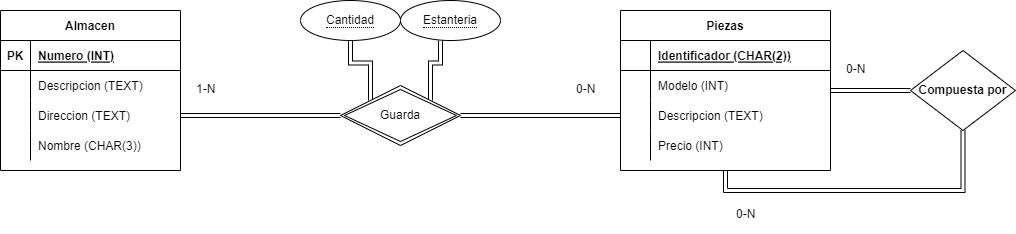

The diagram above was exported from draw.io. Its source (the exported page's mxGraphModel, read from the mxfile embedded in the PNG):
<mxGraphModel dx="2849" dy="1155" grid="1" gridSize="10" guides="1" tooltips="1" connect="1" arrows="1" fold="1" page="1" pageScale="1" pageWidth="827" pageHeight="1169" math="0" shadow="0">
  <root>
    <mxCell id="0" />
    <mxCell id="1" parent="0" />
    <mxCell id="FuUnMQIgWvhVYzfQ6b1Q-21" value="" style="edgeStyle=orthogonalEdgeStyle;shape=link;rounded=0;orthogonalLoop=1;jettySize=auto;html=1;fontFamily=Helvetica;fontSize=12;fontColor=default;" parent="1" source="FuUnMQIgWvhVYzfQ6b1Q-1" target="FuUnMQIgWvhVYzfQ6b1Q-20" edge="1">
      <mxGeometry relative="1" as="geometry" />
    </mxCell>
    <mxCell id="FuUnMQIgWvhVYzfQ6b1Q-1" value="Piezas" style="shape=table;startSize=30;container=1;collapsible=1;childLayout=tableLayout;fixedRows=1;rowLines=0;fontStyle=1;align=center;resizeLast=1;strokeColor=default;fontFamily=Helvetica;fontSize=12;fontColor=default;fillColor=default;" parent="1" vertex="1">
      <mxGeometry x="240" y="470" width="210" height="160" as="geometry" />
    </mxCell>
    <mxCell id="FuUnMQIgWvhVYzfQ6b1Q-2" value="" style="shape=tableRow;horizontal=0;startSize=0;swimlaneHead=0;swimlaneBody=0;fillColor=none;collapsible=0;dropTarget=0;points=[[0,0.5],[1,0.5]];portConstraint=eastwest;top=0;left=0;right=0;bottom=1;strokeColor=default;fontFamily=Helvetica;fontSize=12;fontColor=default;" parent="FuUnMQIgWvhVYzfQ6b1Q-1" vertex="1">
      <mxGeometry y="30" width="210" height="30" as="geometry" />
    </mxCell>
    <mxCell id="FuUnMQIgWvhVYzfQ6b1Q-3" value="" style="shape=partialRectangle;connectable=0;fillColor=none;top=0;left=0;bottom=0;right=0;fontStyle=1;overflow=hidden;strokeColor=default;fontFamily=Helvetica;fontSize=12;fontColor=default;startSize=30;" parent="FuUnMQIgWvhVYzfQ6b1Q-2" vertex="1">
      <mxGeometry width="30" height="30" as="geometry">
        <mxRectangle width="30" height="30" as="alternateBounds" />
      </mxGeometry>
    </mxCell>
    <mxCell id="FuUnMQIgWvhVYzfQ6b1Q-4" value="Identificador (CHAR(2))" style="shape=partialRectangle;connectable=0;fillColor=none;top=0;left=0;bottom=0;right=0;align=left;spacingLeft=6;fontStyle=5;overflow=hidden;strokeColor=default;fontFamily=Helvetica;fontSize=12;fontColor=default;startSize=30;" parent="FuUnMQIgWvhVYzfQ6b1Q-2" vertex="1">
      <mxGeometry x="30" width="180" height="30" as="geometry">
        <mxRectangle width="180" height="30" as="alternateBounds" />
      </mxGeometry>
    </mxCell>
    <mxCell id="FuUnMQIgWvhVYzfQ6b1Q-5" value="" style="shape=tableRow;horizontal=0;startSize=0;swimlaneHead=0;swimlaneBody=0;fillColor=none;collapsible=0;dropTarget=0;points=[[0,0.5],[1,0.5]];portConstraint=eastwest;top=0;left=0;right=0;bottom=0;strokeColor=default;fontFamily=Helvetica;fontSize=12;fontColor=default;" parent="FuUnMQIgWvhVYzfQ6b1Q-1" vertex="1">
      <mxGeometry y="60" width="210" height="30" as="geometry" />
    </mxCell>
    <mxCell id="FuUnMQIgWvhVYzfQ6b1Q-6" value="" style="shape=partialRectangle;connectable=0;fillColor=none;top=0;left=0;bottom=0;right=0;editable=1;overflow=hidden;strokeColor=default;fontFamily=Helvetica;fontSize=12;fontColor=default;startSize=30;" parent="FuUnMQIgWvhVYzfQ6b1Q-5" vertex="1">
      <mxGeometry width="30" height="30" as="geometry">
        <mxRectangle width="30" height="30" as="alternateBounds" />
      </mxGeometry>
    </mxCell>
    <mxCell id="FuUnMQIgWvhVYzfQ6b1Q-7" value="Modelo (INT)" style="shape=partialRectangle;connectable=0;fillColor=none;top=0;left=0;bottom=0;right=0;align=left;spacingLeft=6;overflow=hidden;strokeColor=default;fontFamily=Helvetica;fontSize=12;fontColor=default;startSize=30;" parent="FuUnMQIgWvhVYzfQ6b1Q-5" vertex="1">
      <mxGeometry x="30" width="180" height="30" as="geometry">
        <mxRectangle width="180" height="30" as="alternateBounds" />
      </mxGeometry>
    </mxCell>
    <mxCell id="FuUnMQIgWvhVYzfQ6b1Q-8" value="" style="shape=tableRow;horizontal=0;startSize=0;swimlaneHead=0;swimlaneBody=0;fillColor=none;collapsible=0;dropTarget=0;points=[[0,0.5],[1,0.5]];portConstraint=eastwest;top=0;left=0;right=0;bottom=0;strokeColor=default;fontFamily=Helvetica;fontSize=12;fontColor=default;" parent="FuUnMQIgWvhVYzfQ6b1Q-1" vertex="1">
      <mxGeometry y="90" width="210" height="30" as="geometry" />
    </mxCell>
    <mxCell id="FuUnMQIgWvhVYzfQ6b1Q-9" value="" style="shape=partialRectangle;connectable=0;fillColor=none;top=0;left=0;bottom=0;right=0;editable=1;overflow=hidden;strokeColor=default;fontFamily=Helvetica;fontSize=12;fontColor=default;startSize=30;" parent="FuUnMQIgWvhVYzfQ6b1Q-8" vertex="1">
      <mxGeometry width="30" height="30" as="geometry">
        <mxRectangle width="30" height="30" as="alternateBounds" />
      </mxGeometry>
    </mxCell>
    <mxCell id="FuUnMQIgWvhVYzfQ6b1Q-10" value="Descripcion (TEXT)" style="shape=partialRectangle;connectable=0;fillColor=none;top=0;left=0;bottom=0;right=0;align=left;spacingLeft=6;overflow=hidden;strokeColor=default;fontFamily=Helvetica;fontSize=12;fontColor=default;startSize=30;" parent="FuUnMQIgWvhVYzfQ6b1Q-8" vertex="1">
      <mxGeometry x="30" width="180" height="30" as="geometry">
        <mxRectangle width="180" height="30" as="alternateBounds" />
      </mxGeometry>
    </mxCell>
    <mxCell id="FuUnMQIgWvhVYzfQ6b1Q-11" value="" style="shape=tableRow;horizontal=0;startSize=0;swimlaneHead=0;swimlaneBody=0;fillColor=none;collapsible=0;dropTarget=0;points=[[0,0.5],[1,0.5]];portConstraint=eastwest;top=0;left=0;right=0;bottom=0;strokeColor=default;fontFamily=Helvetica;fontSize=12;fontColor=default;" parent="FuUnMQIgWvhVYzfQ6b1Q-1" vertex="1">
      <mxGeometry y="120" width="210" height="30" as="geometry" />
    </mxCell>
    <mxCell id="FuUnMQIgWvhVYzfQ6b1Q-12" value="" style="shape=partialRectangle;connectable=0;fillColor=none;top=0;left=0;bottom=0;right=0;editable=1;overflow=hidden;strokeColor=default;fontFamily=Helvetica;fontSize=12;fontColor=default;startSize=30;" parent="FuUnMQIgWvhVYzfQ6b1Q-11" vertex="1">
      <mxGeometry width="30" height="30" as="geometry">
        <mxRectangle width="30" height="30" as="alternateBounds" />
      </mxGeometry>
    </mxCell>
    <mxCell id="FuUnMQIgWvhVYzfQ6b1Q-13" value="Precio (INT)" style="shape=partialRectangle;connectable=0;fillColor=none;top=0;left=0;bottom=0;right=0;align=left;spacingLeft=6;overflow=hidden;strokeColor=default;fontFamily=Helvetica;fontSize=12;fontColor=default;startSize=30;" parent="FuUnMQIgWvhVYzfQ6b1Q-11" vertex="1">
      <mxGeometry x="30" width="180" height="30" as="geometry">
        <mxRectangle width="180" height="30" as="alternateBounds" />
      </mxGeometry>
    </mxCell>
    <mxCell id="FuUnMQIgWvhVYzfQ6b1Q-23" style="edgeStyle=orthogonalEdgeStyle;shape=link;rounded=0;orthogonalLoop=1;jettySize=auto;html=1;exitX=0.5;exitY=1;exitDx=0;exitDy=0;entryX=0.5;entryY=1;entryDx=0;entryDy=0;fontFamily=Helvetica;fontSize=12;fontColor=default;" parent="1" source="FuUnMQIgWvhVYzfQ6b1Q-20" target="FuUnMQIgWvhVYzfQ6b1Q-1" edge="1">
      <mxGeometry relative="1" as="geometry" />
    </mxCell>
    <mxCell id="FuUnMQIgWvhVYzfQ6b1Q-20" value="Compuesta por" style="rhombus;whiteSpace=wrap;html=1;startSize=30;fontStyle=1;" parent="1" vertex="1">
      <mxGeometry x="530" y="510" width="105" height="80" as="geometry" />
    </mxCell>
    <mxCell id="FuUnMQIgWvhVYzfQ6b1Q-25" value="Almacen" style="shape=table;startSize=30;container=1;collapsible=1;childLayout=tableLayout;fixedRows=1;rowLines=0;fontStyle=1;align=center;resizeLast=1;strokeColor=default;fontFamily=Helvetica;fontSize=12;fontColor=default;fillColor=default;" parent="1" vertex="1">
      <mxGeometry x="-380" y="470" width="180" height="160" as="geometry" />
    </mxCell>
    <mxCell id="FuUnMQIgWvhVYzfQ6b1Q-26" value="" style="shape=tableRow;horizontal=0;startSize=0;swimlaneHead=0;swimlaneBody=0;fillColor=none;collapsible=0;dropTarget=0;points=[[0,0.5],[1,0.5]];portConstraint=eastwest;top=0;left=0;right=0;bottom=1;strokeColor=default;fontFamily=Helvetica;fontSize=12;fontColor=default;" parent="FuUnMQIgWvhVYzfQ6b1Q-25" vertex="1">
      <mxGeometry y="30" width="180" height="30" as="geometry" />
    </mxCell>
    <mxCell id="FuUnMQIgWvhVYzfQ6b1Q-27" value="PK" style="shape=partialRectangle;connectable=0;fillColor=none;top=0;left=0;bottom=0;right=0;fontStyle=1;overflow=hidden;strokeColor=default;fontFamily=Helvetica;fontSize=12;fontColor=default;startSize=30;" parent="FuUnMQIgWvhVYzfQ6b1Q-26" vertex="1">
      <mxGeometry width="30" height="30" as="geometry">
        <mxRectangle width="30" height="30" as="alternateBounds" />
      </mxGeometry>
    </mxCell>
    <mxCell id="FuUnMQIgWvhVYzfQ6b1Q-28" value="Numero (INT)" style="shape=partialRectangle;connectable=0;fillColor=none;top=0;left=0;bottom=0;right=0;align=left;spacingLeft=6;fontStyle=5;overflow=hidden;strokeColor=default;fontFamily=Helvetica;fontSize=12;fontColor=default;startSize=30;" parent="FuUnMQIgWvhVYzfQ6b1Q-26" vertex="1">
      <mxGeometry x="30" width="150" height="30" as="geometry">
        <mxRectangle width="150" height="30" as="alternateBounds" />
      </mxGeometry>
    </mxCell>
    <mxCell id="FuUnMQIgWvhVYzfQ6b1Q-29" value="" style="shape=tableRow;horizontal=0;startSize=0;swimlaneHead=0;swimlaneBody=0;fillColor=none;collapsible=0;dropTarget=0;points=[[0,0.5],[1,0.5]];portConstraint=eastwest;top=0;left=0;right=0;bottom=0;strokeColor=default;fontFamily=Helvetica;fontSize=12;fontColor=default;" parent="FuUnMQIgWvhVYzfQ6b1Q-25" vertex="1">
      <mxGeometry y="60" width="180" height="30" as="geometry" />
    </mxCell>
    <mxCell id="FuUnMQIgWvhVYzfQ6b1Q-30" value="" style="shape=partialRectangle;connectable=0;fillColor=none;top=0;left=0;bottom=0;right=0;editable=1;overflow=hidden;strokeColor=default;fontFamily=Helvetica;fontSize=12;fontColor=default;startSize=30;" parent="FuUnMQIgWvhVYzfQ6b1Q-29" vertex="1">
      <mxGeometry width="30" height="30" as="geometry">
        <mxRectangle width="30" height="30" as="alternateBounds" />
      </mxGeometry>
    </mxCell>
    <mxCell id="FuUnMQIgWvhVYzfQ6b1Q-31" value="Descripcion (TEXT)" style="shape=partialRectangle;connectable=0;fillColor=none;top=0;left=0;bottom=0;right=0;align=left;spacingLeft=6;overflow=hidden;strokeColor=default;fontFamily=Helvetica;fontSize=12;fontColor=default;startSize=30;" parent="FuUnMQIgWvhVYzfQ6b1Q-29" vertex="1">
      <mxGeometry x="30" width="150" height="30" as="geometry">
        <mxRectangle width="150" height="30" as="alternateBounds" />
      </mxGeometry>
    </mxCell>
    <mxCell id="FuUnMQIgWvhVYzfQ6b1Q-32" value="" style="shape=tableRow;horizontal=0;startSize=0;swimlaneHead=0;swimlaneBody=0;fillColor=none;collapsible=0;dropTarget=0;points=[[0,0.5],[1,0.5]];portConstraint=eastwest;top=0;left=0;right=0;bottom=0;strokeColor=default;fontFamily=Helvetica;fontSize=12;fontColor=default;" parent="FuUnMQIgWvhVYzfQ6b1Q-25" vertex="1">
      <mxGeometry y="90" width="180" height="30" as="geometry" />
    </mxCell>
    <mxCell id="FuUnMQIgWvhVYzfQ6b1Q-33" value="" style="shape=partialRectangle;connectable=0;fillColor=none;top=0;left=0;bottom=0;right=0;editable=1;overflow=hidden;strokeColor=default;fontFamily=Helvetica;fontSize=12;fontColor=default;startSize=30;" parent="FuUnMQIgWvhVYzfQ6b1Q-32" vertex="1">
      <mxGeometry width="30" height="30" as="geometry">
        <mxRectangle width="30" height="30" as="alternateBounds" />
      </mxGeometry>
    </mxCell>
    <mxCell id="FuUnMQIgWvhVYzfQ6b1Q-34" value="Direccion (TEXT)" style="shape=partialRectangle;connectable=0;fillColor=none;top=0;left=0;bottom=0;right=0;align=left;spacingLeft=6;overflow=hidden;strokeColor=default;fontFamily=Helvetica;fontSize=12;fontColor=default;startSize=30;" parent="FuUnMQIgWvhVYzfQ6b1Q-32" vertex="1">
      <mxGeometry x="30" width="150" height="30" as="geometry">
        <mxRectangle width="150" height="30" as="alternateBounds" />
      </mxGeometry>
    </mxCell>
    <mxCell id="FuUnMQIgWvhVYzfQ6b1Q-35" value="" style="shape=tableRow;horizontal=0;startSize=0;swimlaneHead=0;swimlaneBody=0;fillColor=none;collapsible=0;dropTarget=0;points=[[0,0.5],[1,0.5]];portConstraint=eastwest;top=0;left=0;right=0;bottom=0;strokeColor=default;fontFamily=Helvetica;fontSize=12;fontColor=default;" parent="FuUnMQIgWvhVYzfQ6b1Q-25" vertex="1">
      <mxGeometry y="120" width="180" height="30" as="geometry" />
    </mxCell>
    <mxCell id="FuUnMQIgWvhVYzfQ6b1Q-36" value="" style="shape=partialRectangle;connectable=0;fillColor=none;top=0;left=0;bottom=0;right=0;editable=1;overflow=hidden;strokeColor=default;fontFamily=Helvetica;fontSize=12;fontColor=default;startSize=30;" parent="FuUnMQIgWvhVYzfQ6b1Q-35" vertex="1">
      <mxGeometry width="30" height="30" as="geometry">
        <mxRectangle width="30" height="30" as="alternateBounds" />
      </mxGeometry>
    </mxCell>
    <mxCell id="FuUnMQIgWvhVYzfQ6b1Q-37" value="Nombre (CHAR(3))" style="shape=partialRectangle;connectable=0;fillColor=none;top=0;left=0;bottom=0;right=0;align=left;spacingLeft=6;overflow=hidden;strokeColor=default;fontFamily=Helvetica;fontSize=12;fontColor=default;startSize=30;" parent="FuUnMQIgWvhVYzfQ6b1Q-35" vertex="1">
      <mxGeometry x="30" width="150" height="30" as="geometry">
        <mxRectangle width="150" height="30" as="alternateBounds" />
      </mxGeometry>
    </mxCell>
    <mxCell id="FuUnMQIgWvhVYzfQ6b1Q-51" style="edgeStyle=orthogonalEdgeStyle;shape=link;rounded=0;orthogonalLoop=1;jettySize=auto;html=1;entryX=0;entryY=0.5;entryDx=0;entryDy=0;fontFamily=Helvetica;fontSize=12;fontColor=default;" parent="1" source="FuUnMQIgWvhVYzfQ6b1Q-32" target="FuUnMQIgWvhVYzfQ6b1Q-61" edge="1">
      <mxGeometry relative="1" as="geometry">
        <mxPoint x="-70" y="575" as="targetPoint" />
      </mxGeometry>
    </mxCell>
    <mxCell id="FuUnMQIgWvhVYzfQ6b1Q-52" style="edgeStyle=orthogonalEdgeStyle;shape=link;rounded=0;orthogonalLoop=1;jettySize=auto;html=1;fontFamily=Helvetica;fontSize=12;fontColor=default;exitX=1;exitY=0.5;exitDx=0;exitDy=0;" parent="1" source="FuUnMQIgWvhVYzfQ6b1Q-61" target="FuUnMQIgWvhVYzfQ6b1Q-8" edge="1">
      <mxGeometry relative="1" as="geometry">
        <mxPoint x="110" y="575" as="sourcePoint" />
      </mxGeometry>
    </mxCell>
    <mxCell id="FuUnMQIgWvhVYzfQ6b1Q-53" value="0-N" style="text;strokeColor=none;fillColor=none;spacingLeft=4;spacingRight=4;overflow=hidden;rotatable=0;points=[[0,0.5],[1,0.5]];portConstraint=eastwest;fontSize=12;fontFamily=Helvetica;fontColor=default;startSize=30;" parent="1" vertex="1">
      <mxGeometry x="190" y="535" width="40" height="30" as="geometry" />
    </mxCell>
    <mxCell id="FuUnMQIgWvhVYzfQ6b1Q-57" value="1-N" style="text;strokeColor=none;fillColor=none;spacingLeft=4;spacingRight=4;overflow=hidden;rotatable=0;points=[[0,0.5],[1,0.5]];portConstraint=eastwest;fontSize=12;fontFamily=Helvetica;fontColor=default;startSize=30;" parent="1" vertex="1">
      <mxGeometry x="-190" y="535" width="40" height="30" as="geometry" />
    </mxCell>
    <mxCell id="FuUnMQIgWvhVYzfQ6b1Q-66" style="edgeStyle=orthogonalEdgeStyle;shape=link;rounded=0;orthogonalLoop=1;jettySize=auto;html=1;exitX=1;exitY=0;exitDx=0;exitDy=0;entryX=0.4;entryY=1;entryDx=0;entryDy=0;entryPerimeter=0;fontFamily=Helvetica;fontSize=12;fontColor=default;" parent="1" source="FuUnMQIgWvhVYzfQ6b1Q-61" target="FuUnMQIgWvhVYzfQ6b1Q-64" edge="1">
      <mxGeometry relative="1" as="geometry" />
    </mxCell>
    <mxCell id="FuUnMQIgWvhVYzfQ6b1Q-67" style="edgeStyle=orthogonalEdgeStyle;shape=link;rounded=0;orthogonalLoop=1;jettySize=auto;html=1;exitX=0;exitY=0;exitDx=0;exitDy=0;entryX=0.5;entryY=1;entryDx=0;entryDy=0;fontFamily=Helvetica;fontSize=12;fontColor=default;" parent="1" source="FuUnMQIgWvhVYzfQ6b1Q-61" target="FuUnMQIgWvhVYzfQ6b1Q-62" edge="1">
      <mxGeometry relative="1" as="geometry" />
    </mxCell>
    <mxCell id="FuUnMQIgWvhVYzfQ6b1Q-61" value="Guarda" style="shape=rhombus;double=1;perimeter=rhombusPerimeter;whiteSpace=wrap;html=1;align=center;strokeColor=default;fontFamily=Helvetica;fontSize=12;fontColor=default;startSize=30;fillColor=default;" parent="1" vertex="1">
      <mxGeometry x="-40" y="545" width="120" height="60" as="geometry" />
    </mxCell>
    <mxCell id="FuUnMQIgWvhVYzfQ6b1Q-62" value="&lt;span style=&quot;border-bottom: 1px dotted&quot;&gt;Cantidad&lt;/span&gt;" style="ellipse;whiteSpace=wrap;html=1;align=center;strokeColor=default;fontFamily=Helvetica;fontSize=12;fontColor=default;startSize=30;fillColor=default;" parent="1" vertex="1">
      <mxGeometry x="-80" y="460" width="100" height="40" as="geometry" />
    </mxCell>
    <mxCell id="FuUnMQIgWvhVYzfQ6b1Q-64" value="&lt;span style=&quot;border-bottom: 1px dotted&quot;&gt;Estanteria&lt;/span&gt;" style="ellipse;whiteSpace=wrap;html=1;align=center;strokeColor=default;fontFamily=Helvetica;fontSize=12;fontColor=default;startSize=30;fillColor=default;" parent="1" vertex="1">
      <mxGeometry x="20" y="460" width="100" height="40" as="geometry" />
    </mxCell>
    <mxCell id="FuUnMQIgWvhVYzfQ6b1Q-68" value="0-N" style="text;strokeColor=none;fillColor=none;spacingLeft=4;spacingRight=4;overflow=hidden;rotatable=0;points=[[0,0.5],[1,0.5]];portConstraint=eastwest;fontSize=12;fontFamily=Helvetica;fontColor=default;startSize=30;" parent="1" vertex="1">
      <mxGeometry x="350" y="660" width="40" height="30" as="geometry" />
    </mxCell>
    <mxCell id="FuUnMQIgWvhVYzfQ6b1Q-69" value="0-N" style="text;strokeColor=none;fillColor=none;spacingLeft=4;spacingRight=4;overflow=hidden;rotatable=0;points=[[0,0.5],[1,0.5]];portConstraint=eastwest;fontSize=12;fontFamily=Helvetica;fontColor=default;startSize=30;" parent="1" vertex="1">
      <mxGeometry x="460" y="515" width="40" height="30" as="geometry" />
    </mxCell>
  </root>
</mxGraphModel>